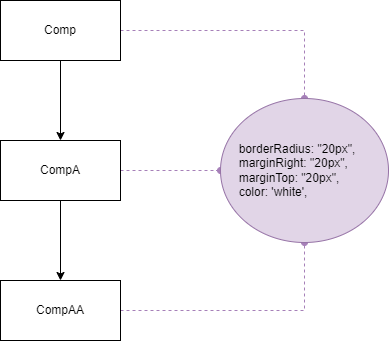

The diagram above was exported from draw.io. Its source (the exported page's mxGraphModel, read from the mxfile embedded in the PNG):
<mxGraphModel dx="4831" dy="6570" grid="0" gridSize="10" guides="1" tooltips="1" connect="1" arrows="1" fold="1" page="1" pageScale="1" pageWidth="827" pageHeight="1169" math="0" shadow="0">
  <root>
    <mxCell id="0" />
    <mxCell id="1" parent="0" />
    <mxCell id="2" value="" style="edgeStyle=orthogonalEdgeStyle;rounded=0;orthogonalLoop=1;jettySize=auto;html=1;" edge="1" source="4" target="7" parent="1">
      <mxGeometry relative="1" as="geometry" />
    </mxCell>
    <mxCell id="3" value="" style="edgeStyle=orthogonalEdgeStyle;rounded=0;orthogonalLoop=1;jettySize=auto;html=1;dashed=1;endArrow=oval;endFill=1;strokeColor=#A680B8;" edge="1" source="4" target="10" parent="1">
      <mxGeometry relative="1" as="geometry" />
    </mxCell>
    <mxCell id="4" value="Comp" style="rounded=0;whiteSpace=wrap;html=1;" vertex="1" parent="1">
      <mxGeometry x="-3922" y="-5180" width="120" height="60" as="geometry" />
    </mxCell>
    <mxCell id="5" value="" style="edgeStyle=orthogonalEdgeStyle;rounded=0;orthogonalLoop=1;jettySize=auto;html=1;" edge="1" source="7" target="9" parent="1">
      <mxGeometry relative="1" as="geometry" />
    </mxCell>
    <mxCell id="6" style="edgeStyle=orthogonalEdgeStyle;rounded=0;orthogonalLoop=1;jettySize=auto;html=1;dashed=1;endArrow=oval;endFill=1;strokeColor=#A680B8;" edge="1" source="7" target="10" parent="1">
      <mxGeometry relative="1" as="geometry" />
    </mxCell>
    <mxCell id="7" value="CompA" style="rounded=0;whiteSpace=wrap;html=1;" vertex="1" parent="1">
      <mxGeometry x="-3922" y="-5040" width="120" height="60" as="geometry" />
    </mxCell>
    <mxCell id="8" style="edgeStyle=orthogonalEdgeStyle;rounded=0;orthogonalLoop=1;jettySize=auto;html=1;dashed=1;endArrow=oval;endFill=1;strokeColor=#A680B8;" edge="1" source="9" target="10" parent="1">
      <mxGeometry relative="1" as="geometry">
        <mxPoint x="-3524" y="-4917" as="targetPoint" />
      </mxGeometry>
    </mxCell>
    <mxCell id="9" value="CompAA" style="rounded=0;whiteSpace=wrap;html=1;" vertex="1" parent="1">
      <mxGeometry x="-3922" y="-4900" width="120" height="60" as="geometry" />
    </mxCell>
    <mxCell id="10" value="&amp;nbsp; borderRadius: &quot;20px&quot;,&lt;br&gt;&amp;nbsp; marginRight: &quot;20px&quot;,&lt;br&gt;&amp;nbsp; marginTop: &quot;20px&quot;,&lt;br&gt;&amp;nbsp; color: 'white'," style="ellipse;whiteSpace=wrap;html=1;rounded=0;align=left;spacingLeft=10;fillColor=#e1d5e7;strokeColor=#9673a6;" vertex="1" parent="1">
      <mxGeometry x="-3702" y="-5082" width="168" height="144" as="geometry" />
    </mxCell>
  </root>
</mxGraphModel>